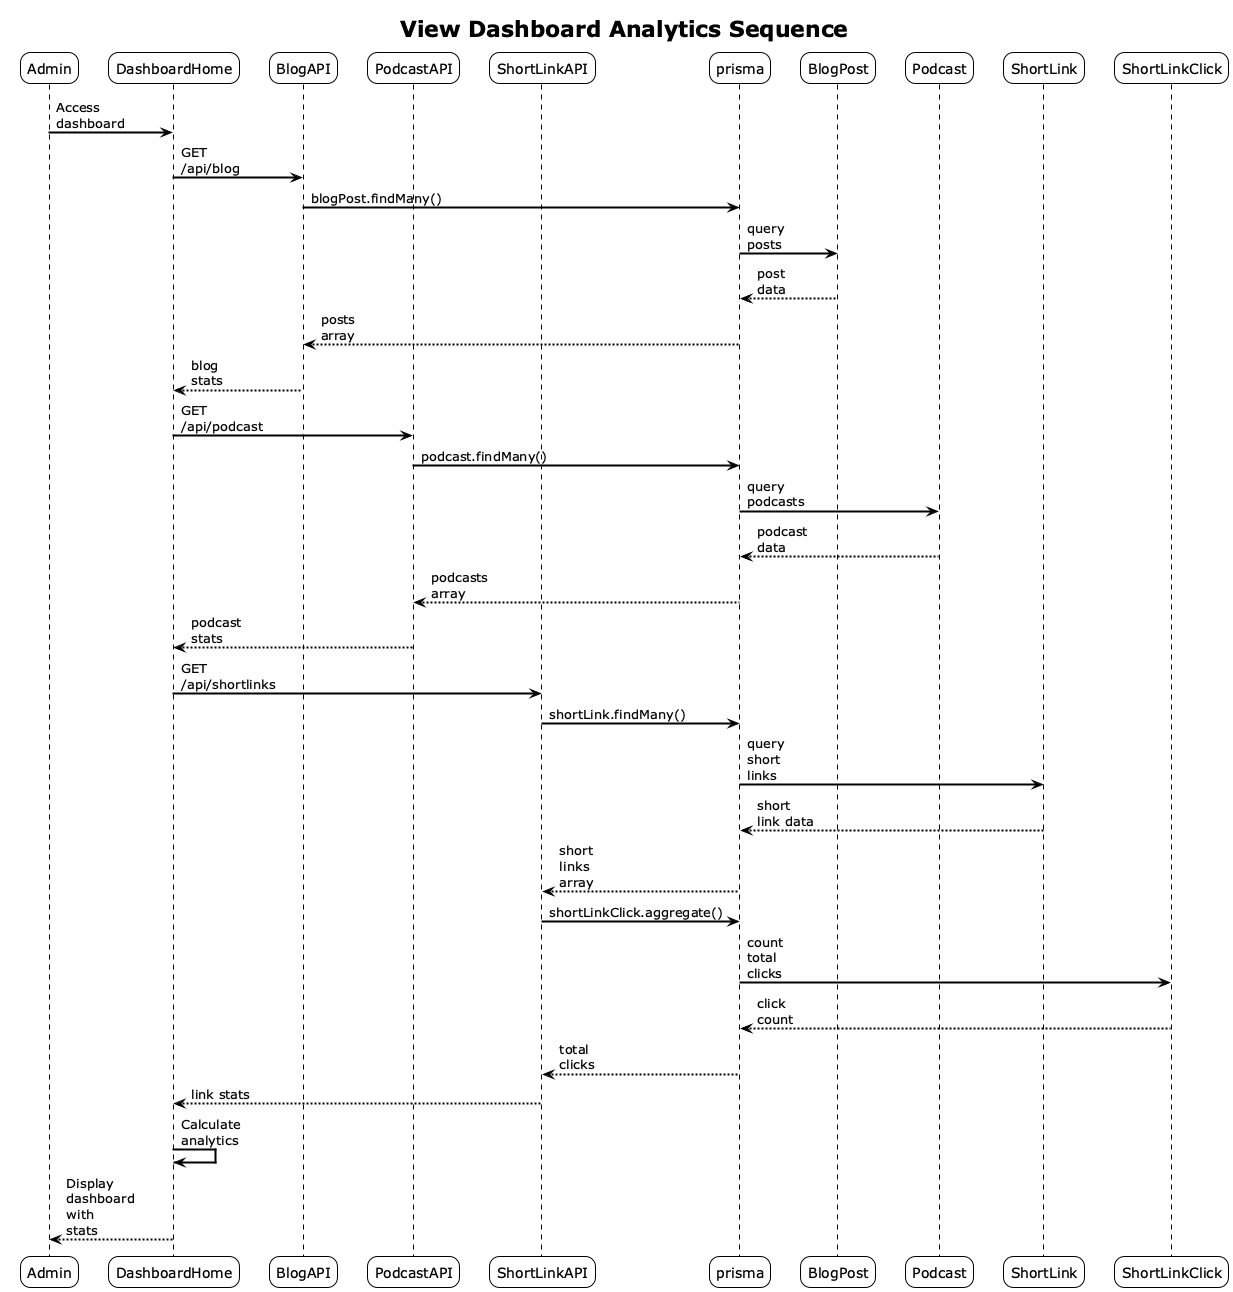

The diagram above was rendered by PlantUML. Its source (embedded in the PNG):
@startuml
!theme plain
skinparam sequenceArrowThickness 2
skinparam roundcorner 20
skinparam maxmessagesize 60

title View Dashboard Analytics Sequence
participant Admin
participant DashboardHome
participant BlogAPI
participant PodcastAPI
participant ShortLinkAPI
participant prisma
participant BlogPost
participant Podcast
participant ShortLink
participant ShortLinkClick

Admin -> DashboardHome: Access dashboard
DashboardHome -> BlogAPI: GET /api/blog
BlogAPI -> prisma: blogPost.findMany()
prisma -> BlogPost: query posts
BlogPost --> prisma: post data
prisma --> BlogAPI: posts array
BlogAPI --> DashboardHome: blog stats

DashboardHome -> PodcastAPI: GET /api/podcast
PodcastAPI -> prisma: podcast.findMany()
prisma -> Podcast: query podcasts
Podcast --> prisma: podcast data
prisma --> PodcastAPI: podcasts array
PodcastAPI --> DashboardHome: podcast stats

DashboardHome -> ShortLinkAPI: GET /api/shortlinks
ShortLinkAPI -> prisma: shortLink.findMany()
prisma -> ShortLink: query short links
ShortLink --> prisma: short link data
prisma --> ShortLinkAPI: short links array
ShortLinkAPI -> prisma: shortLinkClick.aggregate()
prisma -> ShortLinkClick: count total clicks
ShortLinkClick --> prisma: click count
prisma --> ShortLinkAPI: total clicks
ShortLinkAPI --> DashboardHome: link stats

DashboardHome -> DashboardHome: Calculate analytics
DashboardHome --> Admin: Display dashboard with stats

@enduml